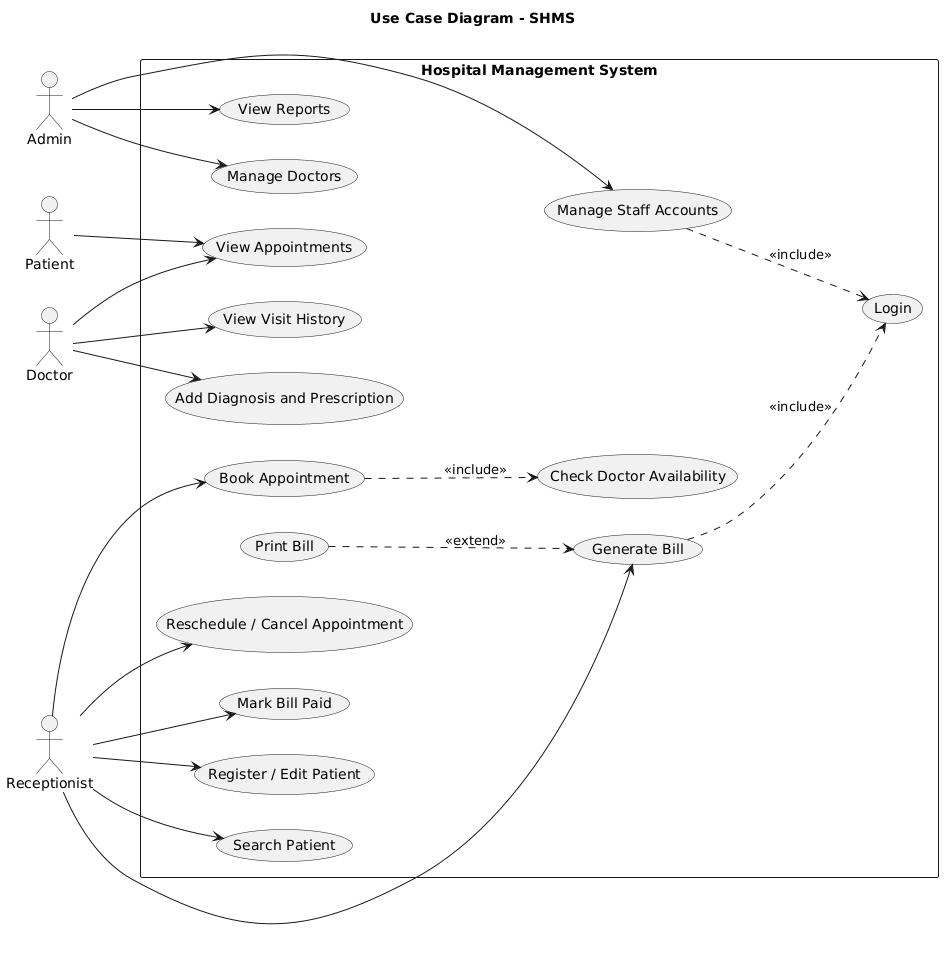

The diagram above was rendered by PlantUML. Its source (embedded in the PNG):
@startuml
title Use Case Diagram - SHMS
left to right direction

actor Admin
actor Receptionist
actor Doctor
actor Patient

rectangle "Hospital Management System" {
  usecase "Login" as UC1
  usecase "Manage Staff Accounts" as UC2
  usecase "Manage Doctors" as UC3
  usecase "Register / Edit Patient" as UC4
  usecase "Search Patient" as UC5
  usecase "Book Appointment" as UC6
  usecase "Check Doctor Availability" as UC7
  usecase "Reschedule / Cancel Appointment" as UC8
  usecase "View Appointments" as UC9
  usecase "Add Diagnosis and Prescription" as UC10
  usecase "View Visit History" as UC11
  usecase "Generate Bill" as UC12
  usecase "Mark Bill Paid" as UC13
  usecase "Print Bill" as UC14
  usecase "View Reports" as UC15
}

Admin --> UC2
Admin --> UC3
Admin --> UC15

Receptionist --> UC4
Receptionist --> UC5
Receptionist --> UC6
Receptionist --> UC8
Receptionist --> UC12
Receptionist --> UC13

Doctor --> UC9
Doctor --> UC10
Doctor --> UC11

Patient --> UC9

UC6 ..> UC7 : <<include>>
UC2 ..> UC1 : <<include>>
UC12 ..> UC1 : <<include>>
UC14 ..> UC12 : <<extend>>
@enduml